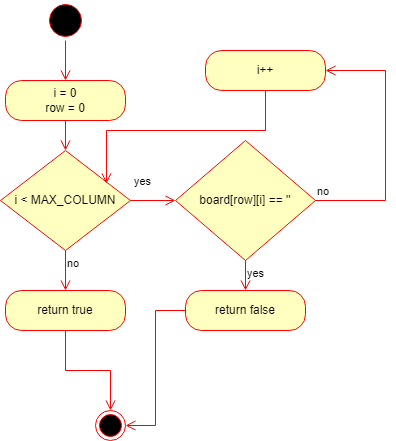

The diagram above was exported from draw.io. Its source (the exported page's mxGraphModel, read from the mxfile embedded in the PNG):
<mxGraphModel dx="780" dy="1055" grid="1" gridSize="10" guides="1" tooltips="1" connect="1" arrows="1" fold="1" page="1" pageScale="1" pageWidth="850" pageHeight="1100" math="0" shadow="0">
  <root>
    <mxCell id="0" />
    <mxCell id="1" parent="0" />
    <mxCell id="jdHsuFM6hwDuCuhJMCe8-1" value="" style="ellipse;html=1;shape=startState;fillColor=#000000;strokeColor=#ff0000;" parent="1" vertex="1">
      <mxGeometry x="280" y="160" width="40" height="40" as="geometry" />
    </mxCell>
    <mxCell id="jdHsuFM6hwDuCuhJMCe8-2" value="" style="edgeStyle=orthogonalEdgeStyle;html=1;verticalAlign=bottom;endArrow=open;endSize=8;strokeColor=#ff0000;rounded=0;" parent="1" source="jdHsuFM6hwDuCuhJMCe8-1" edge="1">
      <mxGeometry relative="1" as="geometry">
        <mxPoint x="300" y="240" as="targetPoint" />
      </mxGeometry>
    </mxCell>
    <mxCell id="jdHsuFM6hwDuCuhJMCe8-3" value="i = 0&lt;br&gt;row = 0" style="rounded=1;whiteSpace=wrap;html=1;arcSize=40;fontColor=#000000;fillColor=#ffffc0;strokeColor=#ff0000;" parent="1" vertex="1">
      <mxGeometry x="240" y="240" width="120" height="40" as="geometry" />
    </mxCell>
    <mxCell id="jdHsuFM6hwDuCuhJMCe8-4" value="" style="edgeStyle=orthogonalEdgeStyle;html=1;verticalAlign=bottom;endArrow=open;endSize=8;strokeColor=#ff0000;rounded=0;" parent="1" source="jdHsuFM6hwDuCuhJMCe8-3" edge="1">
      <mxGeometry relative="1" as="geometry">
        <mxPoint x="300" y="310" as="targetPoint" />
      </mxGeometry>
    </mxCell>
    <mxCell id="jdHsuFM6hwDuCuhJMCe8-5" value="i &amp;lt; MAX_COLUMN" style="rhombus;whiteSpace=wrap;html=1;fillColor=#ffffc0;strokeColor=#ff0000;" parent="1" vertex="1">
      <mxGeometry x="235" y="310" width="130" height="100" as="geometry" />
    </mxCell>
    <mxCell id="jdHsuFM6hwDuCuhJMCe8-6" value="yes" style="edgeStyle=orthogonalEdgeStyle;html=1;align=left;verticalAlign=bottom;endArrow=open;endSize=8;strokeColor=#ff0000;rounded=0;" parent="1" source="jdHsuFM6hwDuCuhJMCe8-5" edge="1">
      <mxGeometry x="-0.8947" y="10" relative="1" as="geometry">
        <mxPoint x="410" y="360" as="targetPoint" />
        <mxPoint as="offset" />
      </mxGeometry>
    </mxCell>
    <mxCell id="jdHsuFM6hwDuCuhJMCe8-7" value="no&lt;br&gt;" style="edgeStyle=orthogonalEdgeStyle;html=1;align=left;verticalAlign=top;endArrow=open;endSize=8;strokeColor=#ff0000;rounded=0;" parent="1" source="jdHsuFM6hwDuCuhJMCe8-5" edge="1">
      <mxGeometry x="-1" relative="1" as="geometry">
        <mxPoint x="300" y="450" as="targetPoint" />
      </mxGeometry>
    </mxCell>
    <mxCell id="jdHsuFM6hwDuCuhJMCe8-8" value="board[row][i] == ''" style="rhombus;whiteSpace=wrap;html=1;fillColor=#ffffc0;strokeColor=#ff0000;" parent="1" vertex="1">
      <mxGeometry x="410" y="300" width="140" height="120" as="geometry" />
    </mxCell>
    <mxCell id="jdHsuFM6hwDuCuhJMCe8-9" value="no" style="edgeStyle=orthogonalEdgeStyle;html=1;align=left;verticalAlign=bottom;endArrow=open;endSize=8;strokeColor=#ff0000;rounded=0;entryX=1;entryY=0.5;entryDx=0;entryDy=0;" parent="1" source="jdHsuFM6hwDuCuhJMCe8-8" target="jdHsuFM6hwDuCuhJMCe8-14" edge="1">
      <mxGeometry x="-1" relative="1" as="geometry">
        <mxPoint x="590" y="290" as="targetPoint" />
        <Array as="points">
          <mxPoint x="620" y="360" />
          <mxPoint x="620" y="230" />
        </Array>
      </mxGeometry>
    </mxCell>
    <mxCell id="jdHsuFM6hwDuCuhJMCe8-10" value="yes" style="edgeStyle=orthogonalEdgeStyle;html=1;align=left;verticalAlign=top;endArrow=open;endSize=8;strokeColor=#ff0000;rounded=0;" parent="1" source="jdHsuFM6hwDuCuhJMCe8-8" edge="1">
      <mxGeometry x="-1" relative="1" as="geometry">
        <mxPoint x="480" y="450" as="targetPoint" />
      </mxGeometry>
    </mxCell>
    <mxCell id="jdHsuFM6hwDuCuhJMCe8-11" value="return false" style="rounded=1;whiteSpace=wrap;html=1;arcSize=40;fontColor=#000000;fillColor=#ffffc0;strokeColor=#ff0000;" parent="1" vertex="1">
      <mxGeometry x="420" y="450" width="120" height="40" as="geometry" />
    </mxCell>
    <mxCell id="jdHsuFM6hwDuCuhJMCe8-12" value="" style="edgeStyle=orthogonalEdgeStyle;html=1;verticalAlign=bottom;endArrow=open;endSize=8;strokeColor=#ff0000;rounded=0;entryX=1;entryY=0.5;entryDx=0;entryDy=0;" parent="1" source="jdHsuFM6hwDuCuhJMCe8-11" target="jdHsuFM6hwDuCuhJMCe8-18" edge="1">
      <mxGeometry relative="1" as="geometry">
        <mxPoint x="480" y="520" as="targetPoint" />
      </mxGeometry>
    </mxCell>
    <mxCell id="jdHsuFM6hwDuCuhJMCe8-14" value="i++" style="rounded=1;whiteSpace=wrap;html=1;arcSize=40;fontColor=#000000;fillColor=#ffffc0;strokeColor=#ff0000;" parent="1" vertex="1">
      <mxGeometry x="440" y="210" width="120" height="40" as="geometry" />
    </mxCell>
    <mxCell id="jdHsuFM6hwDuCuhJMCe8-15" value="" style="edgeStyle=orthogonalEdgeStyle;html=1;verticalAlign=bottom;endArrow=open;endSize=8;strokeColor=#ff0000;rounded=0;entryX=0.815;entryY=0.33;entryDx=0;entryDy=0;entryPerimeter=0;" parent="1" source="jdHsuFM6hwDuCuhJMCe8-14" target="jdHsuFM6hwDuCuhJMCe8-5" edge="1">
      <mxGeometry relative="1" as="geometry">
        <mxPoint x="500" y="340" as="targetPoint" />
        <Array as="points">
          <mxPoint x="500" y="290" />
          <mxPoint x="341" y="290" />
        </Array>
      </mxGeometry>
    </mxCell>
    <mxCell id="jdHsuFM6hwDuCuhJMCe8-16" value="return true" style="rounded=1;whiteSpace=wrap;html=1;arcSize=40;fontColor=#000000;fillColor=#ffffc0;strokeColor=#ff0000;" parent="1" vertex="1">
      <mxGeometry x="240" y="450" width="120" height="40" as="geometry" />
    </mxCell>
    <mxCell id="jdHsuFM6hwDuCuhJMCe8-17" value="" style="edgeStyle=orthogonalEdgeStyle;html=1;verticalAlign=bottom;endArrow=open;endSize=8;strokeColor=#ff0000;rounded=0;" parent="1" source="jdHsuFM6hwDuCuhJMCe8-16" target="jdHsuFM6hwDuCuhJMCe8-18" edge="1">
      <mxGeometry relative="1" as="geometry">
        <mxPoint x="300" y="520" as="targetPoint" />
      </mxGeometry>
    </mxCell>
    <mxCell id="jdHsuFM6hwDuCuhJMCe8-18" value="" style="ellipse;html=1;shape=endState;fillColor=#000000;strokeColor=#ff0000;" parent="1" vertex="1">
      <mxGeometry x="330" y="570" width="30" height="30" as="geometry" />
    </mxCell>
  </root>
</mxGraphModel>